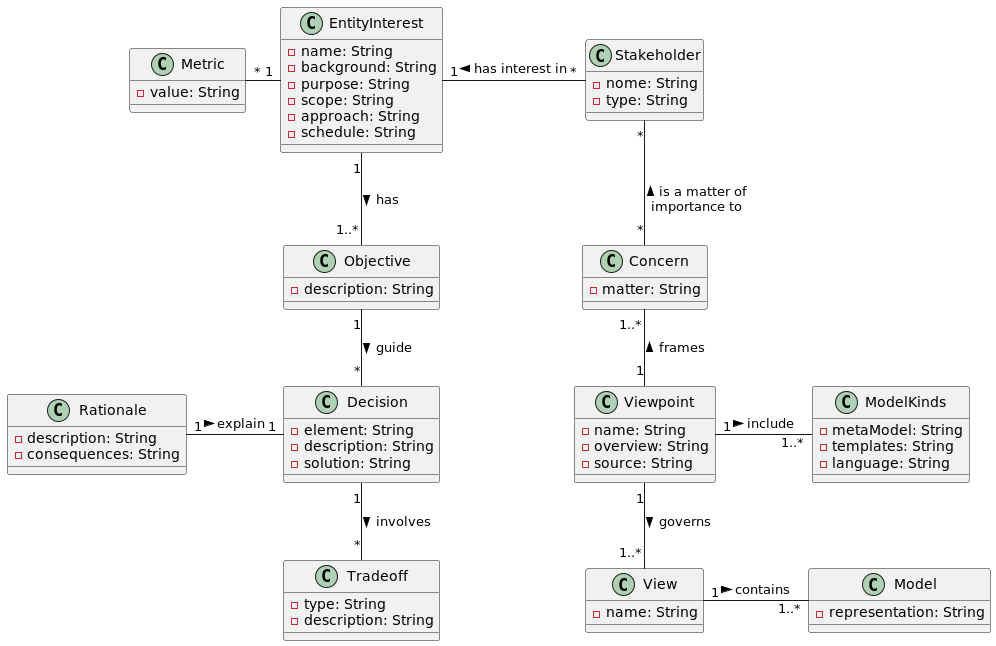

The diagram above was rendered by PlantUML. Its source (embedded in the PNG):
@startuml

class EntityInterest {
    - name: String
    - background: String
    - purpose: String
    - scope: String
    - approach: String
    - schedule: String
}

class Metric {
    - value: String
}

class Objective {
    - description: String
}

class Decision {
    - element: String
    - description: String
    - solution: String
}

class Rationale {
    - description: String
    - consequences: String
}

class Tradeoff {
  - type: String
  - description: String
}

class Viewpoint {
    - name: String
    - overview: String
    - source: String
}

class ModelKinds {
    - metaModel: String
    - templates: String
    - language: String
}

class Concern {
    - matter: String
}

class Stakeholder {
    - nome: String
    - type: String
}

class View {
  - name: String
}

class Model {
  - representation: String
}

EntityInterest "1" -- "1..*" Objective : > has
EntityInterest "1" -right- "*" Stakeholder : < has interest in
EntityInterest "1" -left- "*" Metric
Stakeholder "*" -- "*" Concern : < is a matter of \nimportance to
Concern "1..*" -- "1" Viewpoint : < frames
Viewpoint "1" -- "1..*" View : > governs
Viewpoint "1" -right- "1..*" ModelKinds : > include
Objective "1" -- "*" Decision : > guide
Rationale "1" -right- "1" Decision : > explain
Decision "1" -down- "*" Tradeoff : > involves
View "1" -right- "1..*" Model : > contains


@enduml